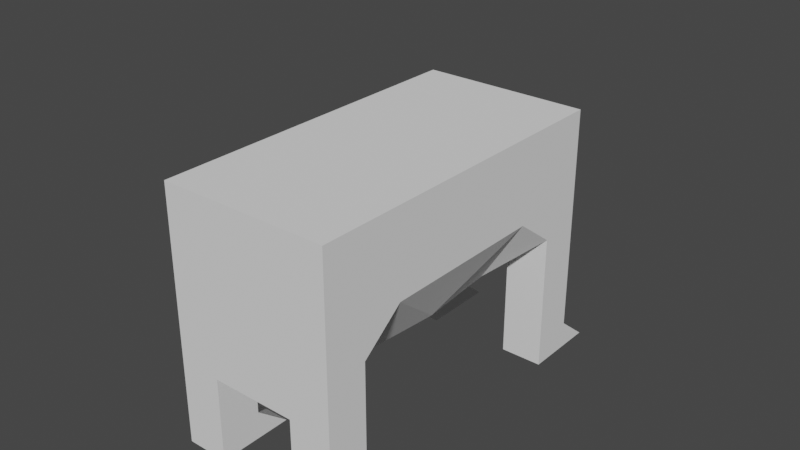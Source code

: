 # Source: Player.blend  (saved by Blender 3.4.6; exported with 4.5.12 LTS)
import bpy
from mathutils import Matrix  # noqa: F401  (used for matrix-valued properties, if any)

bpy.ops.wm.read_factory_settings(use_empty=True)
scene = bpy.context.scene
scene.name = 'Scene'

# ---- collections
col_collection = bpy.data.collections.new('Collection'); scene.collection.children.link(col_collection)
col_hitboxvisualizer = bpy.data.collections.new('HitboxVisualizer'); scene.collection.children.link(col_hitboxvisualizer)
col_topandbottomcylinder = bpy.data.collections.new('TopAndBottomCylinder'); scene.collection.children.link(col_topandbottomcylinder)

# ---- world
world_world = bpy.data.worlds.new('World'); scene.world = world_world
world_world.use_nodes = True; world_world.node_tree.nodes.clear()
_N = world_world.node_tree.nodes; _L = world_world.node_tree.links
n0 = _N.new('ShaderNodeOutputWorld'); n0.name = 'World Output'; n0.location = (300, 300)
n1 = _N.new('ShaderNodeBackground'); n1.name = 'Background'; n1.location = (10, 300)
n1.inputs[0].default_value = (0.05088, 0.05088, 0.05088, 1.0)
_L.new(n1.outputs[0], n0.inputs[0])
n0.is_active_output = True
world_world.color = (0.05088, 0.05088, 0.05088)
world_world.use_sun_shadow = False
world_world.sun_shadow_jitter_overblur = 0.0

# ---- meshes
me_cube_001 = bpy.data.meshes.new('Cube.001')
me_cube_001.from_pydata([(-0.25, -0.5, 0.25), (-0.25, -0.5, 0.75), (-0.25, 0.5, 0.25), (-0.25, 0.5, 0.75), (0.25, -0.5, 0.25), (0.25, -0.5, 0.75), (0.25, 0.5, 0.25), (0.25, 0.5, 0.75), (0.0, 0.5, 0.3424), (0.0, 0.5, 0.75), (-0.25, 0.0, 0.5), (-0.25, 0.0, 0.75), (0.25, 0.0, 0.5), (0.25, 0.0, 0.75), (0.0, -0.5, 0.25), (0.0, -0.5, 0.75), (-5.364e-07, 0.0, 0.75), (0.0, 0.0, 0.25), (-0.25, -0.5, 0.5), (-0.25, 0.5, 0.5), (0.25, 0.5, 0.5), (0.25, -0.5, 0.5), (0.0, 0.5, 0.5), (0.0, -0.5, 0.5), (-0.25, 0.25, 0.75), (0.25, 0.25, 0.5), (-0.25, 0.25, 0.5), (0.25, 0.25, 0.75), (-2.682e-07, 0.25, 0.75), (0.0, 0.25, 0.25), (-0.25, -0.25, 0.5), (0.25, -0.25, 0.75), (-0.25, -0.25, 0.75), (0.25, -0.25, 0.5), (-2.682e-07, -0.25, 0.75), (0.0, -0.25, 0.25), (-0.25, -0.375, 0.4008), (-0.125, -0.5, 0.25), (0.0, -0.375, 0.25), (-0.125, -0.25, 0.3031), (-0.125, -0.375, 0.3031), (0.125, -0.5, 0.25), (0.125, -0.25, 0.3031), (0.25, -0.375, 0.4008), (0.125, -0.375, 0.3031), (0.125, -0.5, 0.0), (0.25, -0.5, 0.0), (0.125, -0.2773, 0.0), (0.25, -0.2773, 0.0), (-0.25, -0.2773, 0.0), (-0.25, -0.5, 0.0), (-0.125, -0.5, 0.0), (-0.125, -0.2773, 0.0), (0.25, 0.375, 0.4072), (0.0, 0.375, 0.2788), (-0.125, 0.25, 0.3031), (0.125, 0.25, 0.3031), (0.125, 0.5, 0.3724), (-0.125, 0.5, 0.3724), (-0.25, 0.375, 0.4072), (-0.125, 0.375, 0.3031), (0.125, 0.375, 0.3031), (-0.125, 0.5977, 0.0), (-0.25, 0.5977, 0.0), (-0.25, 0.375, 0.0), (-0.125, 0.375, 0.0), (0.25, 0.375, 0.0), (0.25, 0.5977, 0.0), (0.125, 0.5977, 0.0), (0.125, 0.375, 0.0), (0.25, -0.375, 0.0802), (0.125, -0.375, 0.0802), (0.25, -0.5, 0.0802), (0.125, -0.5, 0.0802), (-0.125, -0.5, 0.0802), (-0.125, -0.375, 0.0802), (-0.25, -0.375, 0.0802), (-0.25, -0.5, 0.0802), (-0.125, 0.375, 0.0802), (-0.125, 0.5, 0.0802), (-0.25, 0.375, 0.0802), (-0.25, 0.5, 0.0802), (0.25, 0.5, 0.0802), (0.125, 0.5, 0.0802), (0.25, 0.375, 0.0802), (0.125, 0.375, 0.0802), (0.1477, 0.0, 0.305), (-0.1509, 0.0, 0.3032)], [], [(26, 24, 3, 19), (22, 9, 7, 20), (33, 31, 5, 21), (23, 15, 1, 18), (27, 28, 16, 13), (30, 32, 11, 10), (25, 27, 13, 12), (21, 5, 15, 23), (40, 38, 14, 37), (31, 34, 15, 5), (4, 21, 23, 14, 41), (34, 16, 11, 32), (28, 9, 3, 24), (83, 82, 67, 68), (35, 17, 42), (53, 20, 25), (14, 23, 18, 0, 37), (33, 21, 43), (8, 22, 20, 6, 57), (19, 59, 26), (59, 19, 2), (6, 20, 53), (17, 29, 56), (16, 28, 24, 11), (20, 7, 27, 25), (7, 9, 28, 27), (10, 11, 24, 26), (43, 21, 4), (0, 18, 30, 36), (71, 70, 48, 47), (15, 34, 32, 1), (13, 16, 34, 31), (10, 87, 39, 30), (18, 1, 32, 30), (12, 13, 31, 33), (2, 19, 22, 8, 58), (19, 3, 9, 22), (60, 58, 8, 54), (10, 26, 55, 87), (75, 74, 51, 52), (30, 39, 36), (39, 35, 38, 40), (14, 38, 44, 41), (43, 44, 42), (44, 38, 35, 42), (45, 47, 48, 46), (70, 72, 46, 48), (72, 73, 45, 46), (73, 71, 47, 45), (49, 52, 51, 50), (77, 76, 49, 50), (74, 77, 50, 51), (76, 75, 52, 49), (55, 60, 54, 29), (26, 59, 55), (79, 78, 65, 62), (56, 61, 53), (29, 54, 61, 56), (54, 8, 57, 61), (64, 63, 62, 65), (78, 80, 64, 65), (80, 81, 63, 64), (81, 79, 62, 63), (69, 68, 67, 66), (82, 84, 66, 67), (84, 85, 69, 66), (85, 83, 68, 69), (61, 57, 83, 85), (53, 61, 85, 84), (6, 53, 84, 82), (2, 58, 79, 81), (59, 2, 81, 80), (60, 59, 80, 78), (58, 60, 78, 79), (36, 40, 75, 76), (37, 0, 77, 74), (0, 36, 76, 77), (41, 44, 71, 73), (4, 41, 73, 72), (43, 4, 72, 70), (40, 37, 74, 75), (44, 43, 70, 71), (57, 6, 82, 83), (17, 55, 29), (39, 17, 35), (42, 17, 86), (17, 56, 86), (42, 33, 43), (53, 25, 56), (55, 59, 60), (36, 39, 40), (86, 56, 25, 12), (86, 12, 33, 42), (87, 55, 17), (39, 87, 17)])
_uv = me_cube_001.uv_layers.new(name='UVMap')
_uv.uv.foreach_set('vector', [0.5, 0.1875, 0.625, 0.1875, 0.625, 0.25, 0.5, 0.25, 0.5, 0.375, 0.625, 0.375, 0.625, 0.5, 0.5, 0.4476, 0.5, 0.6875, 0.625, 0.6875, 0.625, 0.75, 0.5, 0.75, 0.5, 0.875, 0.625, 0.875, 0.625, 1.0, 0.5, 1.0, 0.625, 0.5625, 0.75, 0.5625, 0.75, 0.625, 0.625, 0.625, 0.5, 0.0625, 0.625, 0.0625, 0.625, 0.125, 0.5, 0.125, 0.5, 0.5625, 0.625, 0.5625, 0.625, 0.625, 0.5, 0.625, 0.5, 0.75, 0.625, 0.75, 0.625, 0.875, 0.5, 0.875, 0.1875, 0.7188, 0.25, 0.7188, 0.25, 0.75, 0.1875, 0.75, 0.625, 0.6875, 0.75, 0.6875, 0.75, 0.75, 0.625, 0.75, 0.375, 0.75, 0.5, 0.75, 0.5, 0.875, 0.375, 0.875, 0.375, 0.8125, 0.75, 0.6875, 0.75, 0.625, 0.875, 0.625, 0.875, 0.6875, 0.75, 0.5625, 0.75, 0.5, 0.875, 0.5, 0.875, 0.5625, 0.375, 0.4085, 0.375, 0.442, 0.375, 0.442, 0.375, 0.4085, 0.25, 0.6875, 0.3094, 0.625, 0.3125, 0.6875, 0.375, 0.5312, 0.5, 0.5, 0.375, 0.5625, 0.375, 0.875, 0.5, 0.875, 0.5, 1.0, 0.375, 1.0, 0.375, 0.9375, 0.5, 0.6875, 0.5, 0.75, 0.375, 0.7188, 0.375, 0.375, 0.5, 0.375, 0.5, 0.4476, 0.375, 0.442, 0.375, 0.4085, 0.5, 0.25, 0.1753, 0.5312, 0.5, 0.1875, 0.1753, 0.5312, 0.5, 0.25, 0.1765, 0.5, 0.375, 0.5, 0.5, 0.5, 0.375, 0.5312, 0.25, 0.625, 0.25, 0.5625, 0.2863, 0.5625, 0.75, 0.625, 0.75, 0.5625, 0.875, 0.5625, 0.875, 0.625, 0.5, 0.5, 0.625, 0.5, 0.625, 0.5625, 0.5, 0.5625, 0.625, 0.5, 0.75, 0.5, 0.75, 0.5625, 0.625, 0.5625, 0.5, 0.125, 0.625, 0.125, 0.625, 0.1875, 0.5, 0.1875, 0.375, 0.7188, 0.5, 0.75, 0.375, 0.75, 0.375, 0.0, 0.5, 0.0, 0.375, 0.0625, 0.375, 0.03125, 0.3125, 0.7188, 0.375, 0.7188, 0.375, 0.7188, 0.3125, 0.7188, 0.75, 0.75, 0.75, 0.6875, 0.875, 0.6875, 0.875, 0.75, 0.625, 0.625, 0.75, 0.625, 0.75, 0.6875, 0.625, 0.6875, 0.125, 0.625, 0.1745, 0.625, 0.1875, 0.6875, 0.125, 0.6875, 0.5, 0.0, 0.625, 0.0, 0.625, 0.0625, 0.5, 0.0625, 0.5, 0.625, 0.625, 0.625, 0.625, 0.6875, 0.5, 0.6875, 0.375, 0.3015, 0.5, 0.2992, 0.5, 0.375, 0.375, 0.375, 0.375, 0.3383, 0.5, 0.2992, 0.625, 0.25, 0.625, 0.375, 0.5, 0.375, 0.2127, 0.5312, 0.2133, 0.5, 0.25, 0.5, 0.25, 0.5312, 0.125, 0.625, 0.1742, 0.5625, 0.2121, 0.5625, 0.1745, 0.625, 0.1875, 0.7188, 0.1875, 0.75, 0.1875, 0.75, 0.1875, 0.7188, 0.125, 0.6875, 0.1875, 0.6875, 0.125, 0.7188, 0.1875, 0.6875, 0.25, 0.6875, 0.25, 0.7188, 0.1875, 0.7188, 0.25, 0.75, 0.25, 0.7188, 0.3125, 0.7188, 0.3125, 0.75, 0.375, 0.7188, 0.3125, 0.7188, 0.3125, 0.6875, 0.3125, 0.7188, 0.25, 0.7188, 0.25, 0.6875, 0.3125, 0.6875, 0.3125, 0.75, 0.3125, 0.7188, 0.375, 0.7188, 0.375, 0.75, 0.375, 0.7188, 0.375, 0.75, 0.375, 0.75, 0.375, 0.7188, 0.375, 0.75, 0.375, 0.8125, 0.375, 0.8125, 0.375, 0.75, 0.3125, 0.75, 0.3125, 0.7188, 0.3125, 0.7188, 0.3125, 0.75, 0.125, 0.7188, 0.1875, 0.7188, 0.1875, 0.75, 0.125, 0.75, 0.375, 0.0, 0.375, 0.03125, 0.375, 0.03125, 0.375, 0.0, 0.375, 0.9375, 0.375, 1.0, 0.375, 1.0, 0.375, 0.9375, 0.125, 0.7188, 0.1875, 0.7188, 0.1875, 0.7188, 0.125, 0.7188, 0.2121, 0.5625, 0.2127, 0.5312, 0.25, 0.5312, 0.25, 0.5625, 0.1742, 0.5625, 0.1753, 0.5312, 0.2121, 0.5625, 0.2133, 0.5, 0.2127, 0.5312, 0.2127, 0.5312, 0.2133, 0.5, 0.2863, 0.5625, 0.2849, 0.5312, 0.3198, 0.5312, 0.25, 0.5625, 0.25, 0.5312, 0.2849, 0.5312, 0.2863, 0.5625, 0.25, 0.5312, 0.25, 0.5, 0.2835, 0.5, 0.2849, 0.5312, 0.1753, 0.5312, 0.1765, 0.5, 0.2133, 0.5, 0.2127, 0.5312, 0.2127, 0.5312, 0.1753, 0.5312, 0.1753, 0.5312, 0.2127, 0.5312, 0.1753, 0.5312, 0.1765, 0.5, 0.1765, 0.5, 0.1753, 0.5312, 0.375, 0.3015, 0.375, 0.3383, 0.375, 0.3383, 0.375, 0.3015, 0.2849, 0.5312, 0.2835, 0.5, 0.317, 0.5, 0.3198, 0.5312, 0.375, 0.5, 0.375, 0.5312, 0.375, 0.5312, 0.375, 0.5, 0.3198, 0.5312, 0.2849, 0.5312, 0.2849, 0.5312, 0.3198, 0.5312, 0.2849, 0.5312, 0.2835, 0.5, 0.2835, 0.5, 0.2849, 0.5312, 0.2849, 0.5312, 0.2835, 0.5, 0.2835, 0.5, 0.2849, 0.5312, 0.3198, 0.5312, 0.2849, 0.5312, 0.2849, 0.5312, 0.3198, 0.5312, 0.375, 0.5, 0.375, 0.5312, 0.375, 0.5312, 0.375, 0.5, 0.375, 0.3015, 0.375, 0.3383, 0.375, 0.3383, 0.375, 0.3015, 0.1753, 0.5312, 0.1765, 0.5, 0.1765, 0.5, 0.1753, 0.5312, 0.2127, 0.5312, 0.1753, 0.5312, 0.1753, 0.5312, 0.2127, 0.5312, 0.2133, 0.5, 0.2127, 0.5312, 0.2127, 0.5312, 0.2133, 0.5, 0.125, 0.7188, 0.1875, 0.7188, 0.1875, 0.7188, 0.125, 0.7188, 0.375, 0.9375, 0.375, 1.0, 0.375, 1.0, 0.375, 0.9375, 0.375, 0.0, 0.375, 0.03125, 0.375, 0.03125, 0.375, 0.0, 0.3125, 0.75, 0.3125, 0.7188, 0.3125, 0.7188, 0.3125, 0.75, 0.375, 0.75, 0.375, 0.8125, 0.375, 0.8125, 0.375, 0.75, 0.375, 0.7188, 0.375, 0.75, 0.375, 0.75, 0.375, 0.7188, 0.1875, 0.7188, 0.1875, 0.75, 0.1875, 0.75, 0.1875, 0.7188, 0.3125, 0.7188, 0.375, 0.7188, 0.375, 0.7188, 0.3125, 0.7188, 0.375, 0.4085, 0.375, 0.442, 0.375, 0.442, 0.375, 0.4085, 0.1879, 0.625, 0.2121, 0.5625, 0.25, 0.5625, 0.1875, 0.6875, 0.25, 0.625, 0.25, 0.6875, 0.3125, 0.6875, 0.3094, 0.625, 0.3238, 0.625, 0.3094, 0.625, 0.2863, 0.5625, 0.3238, 0.625, 0.3125, 0.6875, 0.375, 0.6875, 0.375, 0.7188, 0.3198, 0.5312, 0.3226, 0.5625, 0.2863, 0.5625, 0.2121, 0.5625, 0.1753, 0.5312, 0.2127, 0.5312, 0.125, 0.7188, 0.1875, 0.6875, 0.1875, 0.7188, 0.3238, 0.625, 0.2863, 0.5625, 0.3226, 0.5625, 0.375, 0.625, 0.3238, 0.625, 0.375, 0.625, 0.375, 0.6875, 0.3125, 0.6875, 0.1745, 0.625, 0.2121, 0.5625, 0.1879, 0.625, 0.1875, 0.6875, 0.1745, 0.625, 0.1879, 0.625])
me_cube_001.use_mirror_x = True
me_cube_001.update()
me_circle_002 = bpy.data.meshes.new('Circle.002')
me_circle_002.from_pydata([(0.0, 0.5, 0.0), (-0.09755, 0.4904, 0.0), (-0.1913, 0.4619, 0.0), (-0.2778, 0.4157, 0.0), (-0.3536, 0.3536, 0.0), (-0.4157, 0.2778, 0.0), (-0.4619, 0.1913, 0.0), (-0.4904, 0.09755, 0.0), (-0.5, 0.0, 0.0), (-0.4904, -0.09755, 0.0), (-0.4619, -0.1913, 0.0), (-0.4157, -0.2778, 0.0), (-0.3536, -0.3536, 0.0), (-0.2778, -0.4157, 0.0), (-0.1913, -0.4619, 0.0), (-0.09755, -0.4904, 0.0), (0.0, -0.5, 0.0), (0.09755, -0.4904, 0.0), (0.1913, -0.4619, 0.0), (0.2778, -0.4157, 0.0), (0.3536, -0.3536, 0.0), (0.4157, -0.2778, 0.0), (0.4619, -0.1913, 0.0), (0.4904, -0.09755, 0.0), (0.5, 0.0, 0.0), (0.4904, 0.09755, 0.0), (0.4619, 0.1913, 0.0), (0.4157, 0.2778, 0.0), (0.3536, 0.3536, 0.0), (0.2778, 0.4157, 0.0), (0.1913, 0.4619, 0.0), (0.09755, 0.4904, 0.0)], [(1, 0), (2, 1), (3, 2), (4, 3), (5, 4), (6, 5), (7, 6), (8, 7), (9, 8), (10, 9), (11, 10), (12, 11), (13, 12), (14, 13), (15, 14), (16, 15), (17, 16), (18, 17), (19, 18), (20, 19), (21, 20), (22, 21), (23, 22), (24, 23), (25, 24), (26, 25), (27, 26), (28, 27), (29, 28), (30, 29), (31, 30), (0, 31)], [])
_uv = me_circle_002.uv_layers.new(name='UVMap')
_uv.uv.foreach_set('vector', [])
me_circle_002.update()
me_circle_003 = bpy.data.meshes.new('Circle.003')
me_circle_003.from_pydata([(0.0, 0.5, 0.0), (-0.09755, 0.4904, 0.0), (-0.1913, 0.4619, 0.0), (-0.2778, 0.4157, 0.0), (-0.3536, 0.3536, 0.0), (-0.4157, 0.2778, 0.0), (-0.4619, 0.1913, 0.0), (-0.4904, 0.09755, 0.0), (-0.5, 0.0, 0.0), (-0.4904, -0.09755, 0.0), (-0.4619, -0.1913, 0.0), (-0.4157, -0.2778, 0.0), (-0.3536, -0.3536, 0.0), (-0.2778, -0.4157, 0.0), (-0.1913, -0.4619, 0.0), (-0.09755, -0.4904, 0.0), (0.0, -0.5, 0.0), (0.09755, -0.4904, 0.0), (0.1913, -0.4619, 0.0), (0.2778, -0.4157, 0.0), (0.3536, -0.3536, 0.0), (0.4157, -0.2778, 0.0), (0.4619, -0.1913, 0.0), (0.4904, -0.09755, 0.0), (0.5, 0.0, 0.0), (0.4904, 0.09755, 0.0), (0.4619, 0.1913, 0.0), (0.4157, 0.2778, 0.0), (0.3536, 0.3536, 0.0), (0.2778, 0.4157, 0.0), (0.1913, 0.4619, 0.0), (0.09755, 0.4904, 0.0)], [(1, 0), (2, 1), (3, 2), (4, 3), (5, 4), (6, 5), (7, 6), (8, 7), (9, 8), (10, 9), (11, 10), (12, 11), (13, 12), (14, 13), (15, 14), (16, 15), (17, 16), (18, 17), (19, 18), (20, 19), (21, 20), (22, 21), (23, 22), (24, 23), (25, 24), (26, 25), (27, 26), (28, 27), (29, 28), (30, 29), (31, 30), (0, 31)], [])
_uv = me_circle_003.uv_layers.new(name='UVMap')
_uv.uv.foreach_set('vector', [])
me_circle_003.update()
me_circle_004 = bpy.data.meshes.new('Circle.004')
me_circle_004.from_pydata([(0.0, 0.5, 4.176e-23), (-0.09755, 0.4904, 4.096e-23), (-0.1913, 0.4619, 3.858e-23), (-0.2778, 0.4157, 3.472e-23), (-0.3536, 0.3536, 2.953e-23), (-0.4157, 0.2778, 2.32e-23), (-0.4619, 0.1913, 1.598e-23), (-0.4904, 0.09755, 8.147e-24), (-0.5, 0.0, 0.0), (-0.4904, -0.09755, -8.147e-24), (-0.4619, -0.1913, -1.598e-23), (-0.4157, -0.2778, -2.32e-23), (-0.3536, -0.3536, -2.953e-23), (-0.2778, -0.4157, -3.472e-23), (-0.1913, -0.4619, -3.858e-23), (-0.09755, -0.4904, -4.096e-23), (0.0, -0.5, -4.176e-23), (0.09755, -0.4904, -4.096e-23), (0.1913, -0.4619, -3.858e-23), (0.2778, -0.4157, -3.472e-23), (0.3536, -0.3536, -2.953e-23), (0.4157, -0.2778, -2.32e-23), (0.4619, -0.1913, -1.598e-23), (0.4904, -0.09755, -8.147e-24), (0.5, 0.0, 0.0), (0.4904, 0.09755, 8.147e-24), (0.4619, 0.1913, 1.598e-23), (0.4157, 0.2778, 2.32e-23), (0.3536, 0.3536, 2.953e-23), (0.2778, 0.4157, 3.472e-23), (0.1913, 0.4619, 3.858e-23), (0.09755, 0.4904, 4.096e-23)], [(1, 0), (2, 1), (3, 2), (4, 3), (5, 4), (6, 5), (7, 6), (8, 7), (9, 8), (10, 9), (11, 10), (12, 11), (13, 12), (14, 13), (15, 14), (16, 15), (17, 16), (18, 17), (19, 18), (20, 19), (21, 20), (22, 21), (23, 22), (24, 23), (25, 24), (26, 25), (27, 26), (28, 27), (29, 28), (30, 29), (31, 30), (0, 31)], [])
_uv = me_circle_004.uv_layers.new(name='UVMap')
_uv.uv.foreach_set('vector', [])
me_circle_004.update()
me_circle = bpy.data.meshes.new('Circle')
me_circle.from_pydata([(0.0, 0.5, 0.0), (-0.09755, 0.4904, 0.0), (-0.1913, 0.4619, 0.0), (-0.2778, 0.4157, 0.0), (-0.3536, 0.3536, 0.0), (-0.4157, 0.2778, 0.0), (-0.4619, 0.1913, 0.0), (-0.4904, 0.09755, 0.0), (-0.5, 0.0, 0.0), (-0.4904, -0.09755, 0.0), (-0.4619, -0.1913, 0.0), (-0.4157, -0.2778, 0.0), (-0.3536, -0.3536, 0.0), (-0.2778, -0.4157, 0.0), (-0.1913, -0.4619, 0.0), (-0.09755, -0.4904, 0.0), (0.0, -0.5, 0.0), (0.09755, -0.4904, 0.0), (0.1913, -0.4619, 0.0), (0.2778, -0.4157, 0.0), (0.3536, -0.3536, 0.0), (0.4157, -0.2778, 0.0), (0.4619, -0.1913, 0.0), (0.4904, -0.09755, 0.0), (0.5, 0.0, 0.0), (0.4904, 0.09755, 0.0), (0.4619, 0.1913, 0.0), (0.4157, 0.2778, 0.0), (0.3536, 0.3536, 0.0), (0.2778, 0.4157, 0.0), (0.1913, 0.4619, 0.0), (0.09755, 0.4904, 0.0)], [(1, 0), (2, 1), (3, 2), (4, 3), (5, 4), (6, 5), (7, 6), (8, 7), (9, 8), (10, 9), (11, 10), (12, 11), (13, 12), (14, 13), (15, 14), (16, 15), (17, 16), (18, 17), (19, 18), (20, 19), (21, 20), (22, 21), (23, 22), (24, 23), (25, 24), (26, 25), (27, 26), (28, 27), (29, 28), (30, 29), (31, 30), (0, 31)], [])
_uv = me_circle.uv_layers.new(name='UVMap')
_uv.uv.foreach_set('vector', [])
me_circle.update()
me_circle_001 = bpy.data.meshes.new('Circle.001')
me_circle_001.from_pydata([(0.0, 0.5, 0.0), (-0.09755, 0.4904, 0.0), (-0.1913, 0.4619, 0.0), (-0.2778, 0.4157, 0.0), (-0.3536, 0.3536, 0.0), (-0.4157, 0.2778, 0.0), (-0.4619, 0.1913, 0.0), (-0.4904, 0.09755, 0.0), (-0.5, 0.0, 0.0), (-0.4904, -0.09755, 0.0), (-0.4619, -0.1913, 0.0), (-0.4157, -0.2778, 0.0), (-0.3536, -0.3536, 0.0), (-0.2778, -0.4157, 0.0), (-0.1913, -0.4619, 0.0), (-0.09755, -0.4904, 0.0), (0.0, -0.5, 0.0), (0.09755, -0.4904, 0.0), (0.1913, -0.4619, 0.0), (0.2778, -0.4157, 0.0), (0.3536, -0.3536, 0.0), (0.4157, -0.2778, 0.0), (0.4619, -0.1913, 0.0), (0.4904, -0.09755, 0.0), (0.5, 0.0, 0.0), (0.4904, 0.09755, 0.0), (0.4619, 0.1913, 0.0), (0.4157, 0.2778, 0.0), (0.3536, 0.3536, 0.0), (0.2778, 0.4157, 0.0), (0.1913, 0.4619, 0.0), (0.09755, 0.4904, 0.0)], [(1, 0), (2, 1), (3, 2), (4, 3), (5, 4), (6, 5), (7, 6), (8, 7), (9, 8), (10, 9), (11, 10), (12, 11), (13, 12), (14, 13), (15, 14), (16, 15), (17, 16), (18, 17), (19, 18), (20, 19), (21, 20), (22, 21), (23, 22), (24, 23), (25, 24), (26, 25), (27, 26), (28, 27), (29, 28), (30, 29), (31, 30), (0, 31)], [])
_uv = me_circle_001.uv_layers.new(name='UVMap')
_uv.uv.foreach_set('vector', [])
me_circle_001.update()

# ---- objects
ob_cube = bpy.data.objects.new('Cube', me_cube_001)
ob_circle_002 = bpy.data.objects.new('Circle.002', me_circle_002)
ob_circle_003 = bpy.data.objects.new('Circle.003', me_circle_003)
ob_circle_004 = bpy.data.objects.new('Circle.004', me_circle_004)
ob_circle = bpy.data.objects.new('Circle', me_circle)
ob_circle_001 = bpy.data.objects.new('Circle.001', me_circle_001)

# ---- transforms, parenting, visibility, modifiers, constraints
ob_cube.location = (0.0, 0.0, 0.0)
ob_cube.use_mesh_mirror_x = True
ob_circle_002.location = (0.0, 0.0, 0.5)
ob_circle_003.location = (0.0, 0.0, 0.5)
ob_circle_003.rotation_euler = (1.571, 0.0, 0.0)
ob_circle_004.location = (0.0, 0.0, 0.5)
ob_circle_004.rotation_euler = (1.571, 0.0, 1.571)
ob_circle.location = (0.0, 0.0, 1.0)
ob_circle_001.location = (0.0, 0.0, 0.0)

# ---- collection membership
col_collection.objects.link(ob_cube)
col_hitboxvisualizer.objects.link(ob_circle_002)
col_hitboxvisualizer.objects.link(ob_circle_003)
col_hitboxvisualizer.objects.link(ob_circle_004)
col_topandbottomcylinder.objects.link(ob_circle)
col_topandbottomcylinder.objects.link(ob_circle_001)

# ---- scene / render settings (as saved in the file)
scene.frame_start = 1; scene.frame_end = 250; scene.frame_set(1)
scene.render.engine = 'BLENDER_EEVEE_NEXT'
scene.cycles.sampling_pattern = 'TABULATED_SOBOL'
scene.cycles.use_light_tree = False
scene.view_settings.view_transform = 'Filmic'
bpy.context.view_layer.update()

# ---- added for rendering (the .blend has no active camera and no usable light): camera, sun
cam_auto = bpy.data.cameras.new('AutoCamera')
cam_auto.lens = 50.0
cam_auto.sensor_width = 36.0
cam_auto.clip_end = 1000.0
ob_auto_camera = bpy.data.objects.new('AutoCamera', cam_auto)
scene.collection.objects.link(ob_auto_camera)
ob_auto_camera.location = (1.65635, -1.93879, 1.82508)
ob_auto_camera.rotation_euler = (1.09748, -7.21219e-08, 0.694738)
scene.camera = ob_auto_camera
light_auto_sun = bpy.data.lights.new('AutoSun', 'SUN')
light_auto_sun.energy = 3.0
light_auto_sun.angle = 0.0523599
ob_auto_sun = bpy.data.objects.new('AutoSun', light_auto_sun)
scene.collection.objects.link(ob_auto_sun)
ob_auto_sun.rotation_euler = (0.872665, 0.174533, 0.523599)
bpy.context.view_layer.update()
